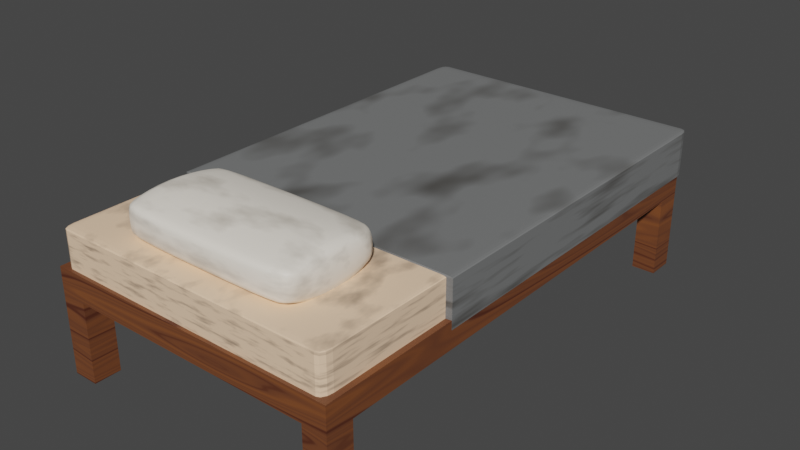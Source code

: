 # Source: Bed.blend  (saved by Blender 3.6.11; exported with 4.5.12 LTS)
import bpy
from mathutils import Matrix  # noqa: F401  (used for matrix-valued properties, if any)

bpy.ops.wm.read_factory_settings(use_empty=True)
scene = bpy.context.scene
scene.name = 'Scene'

# ---- collections
col_collection = bpy.data.collections.new('Collection'); scene.collection.children.link(col_collection)

# ---- materials (node trees are filled in below, after node groups)
mat_material = bpy.data.materials.new('Material')
mat_material.use_transparent_shadow = False
mat_material_005 = bpy.data.materials.new('Material.005')
mat_material_005.use_transparent_shadow = False
mat_material_001 = bpy.data.materials.new('Material.001')
mat_material_001.use_transparent_shadow = False
mat_material_002 = bpy.data.materials.new('Material.002')
mat_material_002.use_transparent_shadow = False

# ---- material node trees
mat_material.use_nodes = True; mat_material.node_tree.nodes.clear()
_N = mat_material.node_tree.nodes; _L = mat_material.node_tree.links
n0 = _N.new('ShaderNodeBsdfPrincipled'); n0.name = 'Principled BSDF'; n0.location = (10, 300)
n0.distribution = 'GGX'
n0.subsurface_method = 'RANDOM_WALK_SKIN'
n0.inputs[3].default_value = 1.45
n0.inputs[27].default_value = (0.0, 0.0, 0.0, 1.0)
n0.inputs[28].default_value = 1.0
n1 = _N.new('ShaderNodeOutputMaterial'); n1.name = 'Material Output'; n1.location = (300, 300)
n2 = _N.new('ShaderNodeTexNoise'); n2.name = 'Noise Texture'; n2.location = (-466, 276)
n3 = _N.new('ShaderNodeValToRGB'); n3.name = 'Color Ramp'; n3.location = (-284, 288)
while len(n3.color_ramp.elements) > 1: n3.color_ramp.elements.remove(n3.color_ramp.elements[-1])
n3.color_ramp.elements[0].position = 0.148; n3.color_ramp.elements[0].color = (0.03769, 0.03218, 0.02552, 1.0)
_e = n3.color_ramp.elements.new(0.4985); _e.color = (0.1853, 0.1892, 0.1892, 1.0)
_L.new(n0.outputs[0], n1.inputs[0])
_L.new(n2.outputs[0], n3.inputs[0])
_L.new(n3.outputs[0], n0.inputs[0])
n1.is_active_output = True
mat_material_005.use_nodes = True; mat_material_005.node_tree.nodes.clear()
_N = mat_material_005.node_tree.nodes; _L = mat_material_005.node_tree.links
n0 = _N.new('ShaderNodeBsdfPrincipled'); n0.name = 'Principled BSDF'; n0.location = (10, 300)
n0.distribution = 'GGX'
n0.subsurface_method = 'RANDOM_WALK_SKIN'
n0.inputs[3].default_value = 1.45
n0.inputs[27].default_value = (0.0, 0.0, 0.0, 1.0)
n0.inputs[28].default_value = 1.0
n1 = _N.new('ShaderNodeOutputMaterial'); n1.name = 'Material Output'; n1.location = (300, 300)
n2 = _N.new('ShaderNodeValToRGB'); n2.name = 'Color Ramp'; n2.location = (-286, 286)
while len(n2.color_ramp.elements) > 1: n2.color_ramp.elements.remove(n2.color_ramp.elements[-1])
n2.color_ramp.elements[0].position = 0.148; n2.color_ramp.elements[0].color = (0.03769, 0.03218, 0.02552, 1.0)
_e = n2.color_ramp.elements.new(0.4985); _e.color = (1.0, 0.698, 0.4725, 1.0)
n3 = _N.new('ShaderNodeTexNoise'); n3.name = 'Noise Texture'; n3.location = (-467, 282)
n3.inputs[2].default_value = 11.2
n3.inputs[3].default_value = 3.7
_L.new(n0.outputs[0], n1.inputs[0])
_L.new(n3.outputs[0], n2.inputs[0])
_L.new(n2.outputs[0], n0.inputs[0])
n1.is_active_output = True
mat_material_001.use_nodes = True; mat_material_001.node_tree.nodes.clear()
_N = mat_material_001.node_tree.nodes; _L = mat_material_001.node_tree.links
n0 = _N.new('ShaderNodeBsdfPrincipled'); n0.name = 'Principled BSDF'; n0.location = (10, 300)
n0.inputs[27].default_value = (0.0, 0.0, 0.0, 1.0)
n1 = _N.new('ShaderNodeOutputMaterial'); n1.name = 'Material Output'; n1.location = (300, 300)
n2 = _N.new('ShaderNodeValToRGB'); n2.name = 'Color Ramp'; n2.location = (-261, 316)
while len(n2.color_ramp.elements) > 1: n2.color_ramp.elements.remove(n2.color_ramp.elements[-1])
n2.color_ramp.elements[0].position = 0.08895; n2.color_ramp.elements[0].color = (0.3009, 0.2508, 0.1912, 1.0)
_e = n2.color_ramp.elements.new(0.4985); _e.color = (1.0, 0.9285, 0.8208, 1.0)
n3 = _N.new('ShaderNodeTexNoise'); n3.name = 'Noise Texture'; n3.location = (-441, 312)
n3.inputs[2].default_value = 3.2
n3.inputs[3].default_value = 3.7
_L.new(n0.outputs[0], n1.inputs[0])
_L.new(n3.outputs[0], n2.inputs[0])
_L.new(n2.outputs[0], n0.inputs[0])
n1.is_active_output = True
mat_material_002.use_nodes = True; mat_material_002.node_tree.nodes.clear()
_N = mat_material_002.node_tree.nodes; _L = mat_material_002.node_tree.links
n0 = _N.new('ShaderNodeOutputMaterial'); n0.name = 'Material Output'; n0.location = (419, 300)
n1 = _N.new('ShaderNodeTexCoord'); n1.name = 'Texture Coordinate'; n1.location = (-1011, 259)
n2 = _N.new('ShaderNodeMapping'); n2.name = 'Mapping'; n2.location = (-788, 259)
n3 = _N.new('ShaderNodeBsdfPrincipled'); n3.name = 'Principled BSDF'; n3.location = (129, 300)
n3.inputs[27].default_value = (0.0, 0.0, 0.0, 1.0)
n4 = _N.new('ShaderNodeTexNoise'); n4.name = 'Noise Texture'; n4.location = (-339, 271)
n5 = _N.new('ShaderNodeTexNoise'); n5.name = 'Musgrave Texture'; n5.location = (-569, 274)
n5.width = 150
n5.normalize = False
n5.inputs[2].default_value = 0.5
n5.inputs[3].default_value = 1.0
n5.inputs[4].default_value = 0.25
n6 = _N.new('ShaderNodeValToRGB'); n6.name = 'Color Ramp'; n6.location = (-156, 283)
while len(n6.color_ramp.elements) > 1: n6.color_ramp.elements.remove(n6.color_ramp.elements[-1])
n6.color_ramp.elements[0].position = 0.0997; n6.color_ramp.elements[0].color = (0.2705, 0.0865, 0.02217, 1.0)
_e = n6.color_ramp.elements.new(0.568); _e.color = (0.1441, 0.04817, 0.01938, 1.0)
_e = n6.color_ramp.elements.new(0.6737); _e.color = (0.06125, 0.01033, 0.004025, 1.0)
_L.new(n3.outputs[0], n0.inputs[0])
_L.new(n5.outputs[0], n4.inputs[0])
_L.new(n1.outputs[3], n2.inputs[0])
_L.new(n4.outputs[0], n6.inputs[0])
_L.new(n6.outputs[0], n3.inputs[0])
_L.new(n2.outputs[0], n5.inputs[0])
n0.is_active_output = True

# ---- world
world_world = bpy.data.worlds.new('World'); scene.world = world_world
world_world.use_nodes = True; world_world.node_tree.nodes.clear()
_N = world_world.node_tree.nodes; _L = world_world.node_tree.links
n0 = _N.new('ShaderNodeOutputWorld'); n0.name = 'World Output'; n0.location = (300, 300)
n1 = _N.new('ShaderNodeBackground'); n1.name = 'Background'; n1.location = (10, 300)
n1.inputs[0].default_value = (0.05088, 0.05088, 0.05088, 1.0)
_L.new(n1.outputs[0], n0.inputs[0])
n0.is_active_output = True
world_world.color = (0.05088, 0.05088, 0.05088)
world_world.use_sun_shadow = False
world_world.sun_shadow_jitter_overblur = 0.0

# ---- meshes
me_cube_003 = bpy.data.meshes.new('Cube.003')
me_cube_003.from_pydata([(-0.954, -0.954, -1.0), (-0.954, -1.0, -0.954), (-1.0, -0.954, -0.954), (-0.954, -0.977, -0.9939), (-0.977, -0.954, -0.9939), (-0.976, -0.976, -0.9879), (-0.977, -0.9939, -0.954), (-0.954, -0.9939, -0.977), (-0.976, -0.9879, -0.976), (-0.9939, -0.954, -0.977), (-0.9939, -0.977, -0.954), (-0.9879, -0.976, -0.976), (-0.954, -1.0, 0.954), (-0.954, -0.954, 1.0), (-1.0, -0.954, 0.954), (-0.954, -0.9939, 0.977), (-0.977, -0.9939, 0.954), (-0.976, -0.9879, 0.976), (-0.977, -0.954, 0.9939), (-0.954, -0.977, 0.9939), (-0.976, -0.976, 0.9879), (-0.9939, -0.977, 0.954), (-0.9939, -0.954, 0.977), (-0.9879, -0.976, 0.976), (-0.954, 0.954, -1.0), (-1.0, 0.954, -0.954), (-0.977, 0.954, -0.9939), (-0.954, 0.977, -0.9939), (-0.976, 0.976, -0.9879), (-0.9939, 0.977, -0.954), (-0.9939, 0.954, -0.977), (-0.9879, 0.976, -0.976), (-0.954, 0.9939, -0.977), (-0.977, 0.9939, -0.954), (-0.976, 0.9879, -0.976), (0.954, -0.954, -1.0), (1.0, -0.954, -0.954), (0.954, -1.0, -0.954), (0.977, -0.954, -0.9939), (0.954, -0.977, -0.9939), (0.976, -0.976, -0.9879), (0.9939, -0.977, -0.954), (0.9939, -0.954, -0.977), (0.9879, -0.976, -0.976), (0.954, -0.9939, -0.977), (0.977, -0.9939, -0.954), (0.976, -0.9879, -0.976), (0.954, -0.954, 1.0), (0.954, -1.0, 0.954), (1.0, -0.954, 0.954), (0.954, -0.977, 0.9939), (0.977, -0.954, 0.9939), (0.976, -0.976, 0.9879), (0.977, -0.9939, 0.954), (0.954, -0.9939, 0.977), (0.976, -0.9879, 0.976), (0.9939, -0.954, 0.977), (0.9939, -0.977, 0.954), (0.9879, -0.976, 0.976), (0.954, 0.954, -1.0), (1.0, 0.954, -0.954), (0.954, 0.977, -0.9939), (0.977, 0.954, -0.9939), (0.976, 0.976, -0.9879), (0.977, 0.9939, -0.954), (0.954, 0.9939, -0.977), (0.976, 0.9879, -0.976), (0.9939, 0.954, -0.977), (0.9939, 0.977, -0.954), (0.9879, 0.976, -0.976), (-0.954, -0.4557, -1.0), (-0.977, -0.4557, -0.9939), (-0.9939, -0.4557, -0.977), (-1.0, -0.4557, -0.954), (-0.954, -0.4557, 1.0), (-0.977, -0.4557, 0.9939), (-0.9939, -0.4557, 0.977), (-1.0, -0.4557, 0.954), (0.954, -0.4557, -1.0), (0.977, -0.4557, -0.9939), (0.9939, -0.4557, -0.977), (1.0, -0.4557, -0.954), (0.954, -0.4557, 1.0), (0.977, -0.4557, 0.9939), (0.9939, -0.4557, 0.977), (1.0, -0.4557, 0.954), (-0.9918, 1.013, -1.042), (-1.016, 1.013, -1.036), (-1.015, 1.036, -1.03), (-1.033, 1.013, -1.018), (-1.027, 1.036, -1.017), (-1.04, 1.013, -0.9944), (-1.033, 1.037, -0.9944), (-1.016, 1.055, -0.9944), (-1.015, 1.048, -1.017), (-0.9918, 1.061, -0.9944), (-0.9918, 1.055, -1.018), (-1.016, 1.013, 1.031), (-0.9918, 1.013, 1.037), (-0.9918, 1.037, 1.031), (-1.015, 1.036, 1.024), (-0.9918, 1.055, 1.013), (-1.015, 1.048, 1.012), (-0.9918, 1.061, 0.9892), (-1.016, 1.055, 0.9892), (-1.033, 1.037, 0.9892), (-1.027, 1.036, 1.012), (-1.04, 1.013, 0.9892), (-1.033, 1.013, 1.013), (1.016, 1.013, -1.036), (0.9918, 1.013, -1.042), (0.9918, 1.037, -1.036), (0.9918, 1.055, -1.018), (1.015, 1.048, -1.017), (0.9918, 1.061, -0.9944), (1.016, 1.055, -0.9944), (1.033, 1.037, -0.9944), (1.027, 1.036, -1.017), (1.04, 1.013, -0.9944), (1.033, 1.013, -1.018), (0.9918, 1.037, 1.031), (0.9918, 1.013, 1.037), (1.016, 1.013, 1.031), (1.015, 1.036, 1.024), (1.033, 1.013, 1.013), (1.027, 1.036, 1.012), (1.04, 1.013, 0.9892), (1.033, 1.037, 0.9892), (1.016, 1.055, 0.9892), (1.015, 1.048, 1.012), (0.9918, 1.061, 0.9892), (0.9918, 1.055, 1.013), (-1.033, -0.4524, -1.018), (-1.04, -0.4524, -0.9944), (-0.9918, -0.4524, 1.037), (0.9918, -0.4524, -1.042), (1.016, -0.4524, 1.031), (1.033, -0.4524, 1.013), (1.04, -0.4524, 0.9892), (-0.9918, -0.4524, -1.042), (-1.016, -0.4524, 1.031), (-1.033, -0.4524, 1.013), (-1.04, -0.4524, 0.9892), (1.033, -0.4524, -1.018), (1.04, -0.4524, -0.9944), (0.9918, -0.4524, 1.037)], [], [(37, 48, 12, 1), (81, 85, 49, 36), (82, 74, 13, 47), (85, 81, 144, 138), (84, 85, 138, 137), (0, 3, 5, 4), (3, 7, 8, 5), (1, 6, 8, 7), (6, 10, 11, 8), (2, 9, 11, 10), (9, 4, 5, 11), (5, 8, 11), (12, 15, 17, 16), (15, 19, 20, 17), (13, 18, 20, 19), (18, 22, 23, 20), (14, 21, 23, 22), (21, 16, 17, 23), (17, 20, 23), (24, 26, 28, 27), (26, 30, 31, 28), (25, 29, 31, 30), (29, 33, 34, 31), (34, 31, 90, 94), (32, 27, 28, 34), (28, 31, 34), (74, 82, 145, 134), (34, 33, 93, 94), (73, 77, 142, 133), (66, 65, 112, 113), (33, 29, 92, 93), (61, 65, 112, 111), (70, 24, 86, 139), (35, 38, 40, 39), (38, 42, 43, 40), (36, 41, 43, 42), (41, 45, 46, 43), (37, 44, 46, 45), (44, 39, 40, 46), (40, 43, 46), (47, 50, 52, 51), (50, 54, 55, 52), (48, 53, 55, 54), (53, 57, 58, 55), (49, 56, 58, 57), (56, 51, 52, 58), (52, 55, 58), (59, 61, 63, 62), (61, 65, 66, 63), (29, 25, 91, 92), (64, 68, 69, 66), (60, 67, 69, 68), (67, 62, 63, 69), (63, 66, 69), (30, 25, 91, 89), (75, 74, 134, 140), (67, 69, 117, 119), (81, 60, 118, 144), (76, 75, 140, 141), (60, 67, 119, 118), (65, 32, 96, 112), (70, 0, 4, 71), (71, 4, 9, 72), (72, 9, 2, 73), (1, 12, 16, 6), (6, 16, 21, 10), (10, 21, 14, 2), (80, 67, 119, 143), (30, 31, 90, 89), (62, 59, 110, 109), (77, 76, 141, 142), (60, 68, 116, 118), (26, 30, 89, 87), (59, 24, 27, 61), (61, 27, 32, 65), (25, 73, 133, 91), (69, 66, 113, 117), (59, 24, 86, 110), (30, 72, 132, 89), (59, 78, 135, 110), (26, 28, 88, 87), (32, 34, 94, 96), (78, 59, 62, 79), (79, 62, 67, 80), (80, 67, 60, 81), (82, 47, 51, 83), (83, 51, 56, 84), (84, 56, 49, 85), (48, 37, 45, 53), (53, 45, 41, 57), (57, 41, 36, 49), (0, 35, 39, 3), (3, 39, 44, 7), (7, 44, 37, 1), (47, 13, 19, 50), (50, 19, 15, 54), (54, 15, 12, 48), (70, 78, 35, 0), (24, 59, 78, 70), (68, 64, 115, 116), (24, 26, 87, 86), (82, 83, 136, 145), (42, 80, 81, 36), (38, 79, 80, 42), (35, 78, 79, 38), (22, 76, 77, 14), (18, 75, 76, 22), (13, 74, 75, 18), (30, 72, 73, 25), (26, 71, 72, 30), (24, 70, 71, 26), (2, 14, 77, 73), (64, 66, 113, 115), (83, 84, 137, 136), (133, 142, 107, 91), (95, 103, 130, 114), (95, 96, 94, 93), (98, 99, 100, 97), (99, 101, 102, 100), (103, 104, 102, 101), (104, 105, 106, 102), (107, 108, 106, 105), (108, 97, 100, 106), (100, 102, 106), (114, 115, 113, 112), (121, 122, 123, 120), (122, 124, 125, 123), (126, 127, 125, 124), (127, 128, 129, 125), (130, 131, 129, 128), (131, 120, 123, 129), (123, 125, 129), (134, 98, 97, 140), (140, 97, 108, 141), (141, 108, 107, 142), (103, 95, 93, 104), (104, 93, 92, 105), (105, 92, 91, 107), (112, 96, 95, 114), (98, 121, 120, 99), (99, 120, 131, 101), (101, 131, 130, 103), (126, 118, 116, 127), (127, 116, 115, 128), (128, 115, 114, 130), (124, 137, 138, 126), (122, 136, 137, 124), (121, 145, 136, 122), (121, 98, 134, 145), (118, 126, 138, 144)])
me_cube_003.polygons.foreach_set('material_index', [1, 1, 1, 0, 0, 1, 1, 1, 1, 1, 1, 1, 1, 1, 1, 1, 1, 1, 1, 0, 0, 0, 0, 0, 0, 0, 0, 0, 0, 0, 0, 0, 0, 1, 1, 1, 1, 1, 1, 1, 1, 1, 1, 1, 1, 1, 1, 0, 0, 0, 0, 0, 0, 0, 0, 0, 0, 0, 0, 0, 0, 1, 1, 1, 1, 1, 1, 0, 0, 0, 0, 0, 0, 0, 0, 0, 0, 0, 0, 0, 0, 0, 0, 0, 0, 1, 1, 1, 1, 1, 1, 1, 1, 1, 1, 1, 1, 1, 0, 0, 0, 0, 1, 1, 1, 1, 1, 1, 0, 0, 0, 1, 0, 0, 0, 0, 0, 0, 0, 0, 0, 0, 0, 0, 0, 0, 0, 0, 0, 0, 0, 0, 0, 0, 0, 0, 0, 0, 0, 0, 0, 0, 0, 0, 0, 0, 0, 0, 0, 0])
_uv = me_cube_003.uv_layers.new(name='UVMap')
_uv.uv.foreach_set('vector', [0.575, 0.3392, 0.8822, 0.3392, 0.8822, 0.6464, 0.575, 0.6464, 0.8675, 0.08665, 0.5765, 0.08665, 0.5765, 0.006417, 0.8675, 0.006417, 0.9746, 0.2079, 0.9744, 0.4234, 0.8942, 0.4234, 0.8944, 0.2079, 0.5553, 0.3391, 0.2482, 0.3391, 0.2417, 0.3327, 0.561, 0.3327, 0.559, 0.3401, 0.5553, 0.3391, 0.561, 0.3327, 0.5648, 0.3338, 0.793, 0.6594, 0.7936, 0.6557, 0.7968, 0.6558, 0.7964, 0.6594, 0.7936, 0.6557, 0.7953, 0.6528, 0.7981, 0.6538, 0.7968, 0.6558, 0.575, 0.6464, 0.5751, 0.6501, 0.5715, 0.6499, 0.5714, 0.6464, 0.5751, 0.6501, 0.5751, 0.6528, 0.5716, 0.6519, 0.5715, 0.6499, 0.8035, 0.6591, 0.8002, 0.6593, 0.7995, 0.6557, 0.8026, 0.6554, 0.8002, 0.6593, 0.7964, 0.6594, 0.7968, 0.6558, 0.7995, 0.6557, 0.7968, 0.6558, 0.7981, 0.6538, 0.7995, 0.6557, 0.8822, 0.6464, 0.8859, 0.6464, 0.8858, 0.6499, 0.8822, 0.6501, 0.8859, 0.6464, 0.8887, 0.6464, 0.8878, 0.6499, 0.8858, 0.6499, 0.8942, 0.4234, 0.8942, 0.4267, 0.8906, 0.4273, 0.8905, 0.4241, 0.8942, 0.4267, 0.8942, 0.4306, 0.8906, 0.43, 0.8906, 0.4273, 0.8942, 0.4339, 0.8905, 0.4332, 0.8906, 0.43, 0.8942, 0.4306, 0.8823, 0.6528, 0.8822, 0.6501, 0.8858, 0.6499, 0.8858, 0.6519, 0.8887, 0.4287, 0.8906, 0.4273, 0.8906, 0.43, 0.8018, 0.9663, 0.8052, 0.9663, 0.8058, 0.9698, 0.8026, 0.9699, 0.8052, 0.9663, 0.809, 0.9661, 0.8085, 0.9697, 0.8058, 0.9698, 0.8123, 0.966, 0.8117, 0.9697, 0.8085, 0.9697, 0.809, 0.9661, 0.2926, 0.6676, 0.2953, 0.6677, 0.2953, 0.6712, 0.2934, 0.6711, 0.2398, 0.4656, 0.2415, 0.4645, 0.2416, 0.4773, 0.2398, 0.4784, 0.8816, 0.3108, 0.8843, 0.3108, 0.8833, 0.3143, 0.8814, 0.3143, 0.8058, 0.9698, 0.8085, 0.9697, 0.8072, 0.9716, 0.5627, 0.6538, 0.5627, 0.3465, 0.5687, 0.3404, 0.5687, 0.6599, 0.2901, 0.6685, 0.2925, 0.6676, 0.2926, 0.6809, 0.2901, 0.6818, 0.2482, 0.6612, 0.5553, 0.6612, 0.561, 0.6676, 0.2417, 0.6676, 0.9722, 0.8251, 0.9712, 0.8226, 0.9845, 0.8217, 0.9856, 0.8243, 0.2629, 0.6773, 0.262, 0.6801, 0.2538, 0.6704, 0.2547, 0.6676, 0.9707, 0.8258, 0.9712, 0.8226, 0.9845, 0.8217, 0.984, 0.8251, 0.272, 0.6676, 0.272, 0.8946, 0.2629, 0.9041, 0.2629, 0.6681, 0.8769, 0.006417, 0.8748, 0.006417, 0.8739, 0.002875, 0.876, 0.002719, 0.8748, 0.006417, 0.8714, 0.006417, 0.8715, 0.002875, 0.8739, 0.002875, 0.8675, 0.006417, 0.8678, 0.002719, 0.8715, 0.002875, 0.8714, 0.006417, 0.8678, 0.002719, 0.8687, 3.965e-09, 0.8721, 0.0009612, 0.8715, 0.002875, 0.575, 0.3392, 0.5714, 0.3392, 0.5715, 0.3356, 0.5751, 0.3355, 0.5714, 0.3392, 0.5687, 0.3392, 0.5697, 0.3356, 0.5715, 0.3356, 0.8739, 0.002875, 0.8715, 0.002875, 0.8721, 0.0009612, 0.8944, 0.2079, 0.8907, 0.2086, 0.8908, 0.2068, 0.8944, 0.206, 0.8887, 0.3392, 0.8859, 0.3392, 0.8858, 0.3356, 0.8878, 0.3356, 0.8822, 0.3392, 0.8822, 0.3355, 0.8858, 0.3356, 0.8859, 0.3392, 0.8822, 0.3355, 0.8823, 0.3327, 0.8858, 0.3337, 0.8858, 0.3356, 0.5765, 0.006417, 0.5733, 0.006417, 0.5738, 0.002875, 0.5768, 0.002719, 0.5733, 0.006417, 0.5716, 0.006417, 0.5725, 0.002875, 0.5738, 0.002875, 0.8878, 0.3356, 0.8858, 0.3356, 0.8858, 0.3337, 0.8769, 0.3137, 0.876, 0.3174, 0.8739, 0.3172, 0.8748, 0.3137, 0.8843, 0.003542, 0.8816, 0.003542, 0.8814, -6.403e-10, 0.8833, -4.957e-10, 0.262, 0.6801, 0.2617, 0.6838, 0.2535, 0.6742, 0.2538, 0.6704, 0.8687, 0.3201, 0.8678, 0.3174, 0.8715, 0.3172, 0.8721, 0.3191, 0.8675, 0.3137, 0.8714, 0.3137, 0.8715, 0.3172, 0.8678, 0.3174, 0.8714, 0.3137, 0.8748, 0.3137, 0.8739, 0.3172, 0.8715, 0.3172, 0.8739, 0.3172, 0.8721, 0.3191, 0.8715, 0.3172, 0.809, 0.9661, 0.8123, 0.966, 0.8128, 0.9758, 0.8094, 0.976, 0.5617, 0.6575, 0.5627, 0.6538, 0.5687, 0.6599, 0.5677, 0.6637, 0.97, 0.8306, 0.9719, 0.8274, 0.9852, 0.8268, 0.9832, 0.8301, 0.2508, 0.6676, 0.2508, 0.8944, 0.2417, 0.9039, 0.2417, 0.6681, 0.559, 0.6602, 0.5617, 0.6575, 0.5677, 0.6637, 0.5648, 0.6665, 0.8675, 0.3137, 0.8714, 0.3137, 0.8756, 0.3232, 0.8717, 0.3232, 0.9712, 0.8226, 0.8153, 0.6613, 0.8224, 0.6541, 0.9845, 0.8217, 0.7953, 0.7395, 0.793, 0.6594, 0.7964, 0.6594, 0.7987, 0.7395, 0.7987, 0.7395, 0.7964, 0.6594, 0.8002, 0.6593, 0.8025, 0.7394, 0.8025, 0.7394, 0.8002, 0.6593, 0.8035, 0.6591, 0.8058, 0.7392, 0.575, 0.6464, 0.8822, 0.6464, 0.8822, 0.6501, 0.5751, 0.6501, 0.5751, 0.6501, 0.8822, 0.6501, 0.8823, 0.6528, 0.5751, 0.6528, 0.8907, 0.6521, 0.8905, 0.4332, 0.8942, 0.4339, 0.8944, 0.6528, 0.8128, 0.994, 0.97, 0.8306, 0.9832, 0.8301, 0.8198, 1.0, 0.2836, 0.6676, 0.2866, 0.6696, 0.2866, 0.6829, 0.2834, 0.6808, 0.2866, 0.6694, 0.2899, 0.6676, 0.2901, 0.6765, 0.2866, 0.6784, 0.5553, 0.6612, 0.559, 0.6602, 0.5648, 0.6665, 0.561, 0.6676, 0.2508, 0.8944, 0.2515, 0.8981, 0.2424, 0.9078, 0.2417, 0.9039, 0.8052, 0.9663, 0.809, 0.9661, 0.8094, 0.976, 0.8054, 0.9761, 0.5775, 0.9646, 0.8018, 0.9663, 0.8026, 0.9699, 0.5783, 0.9682, 0.8843, 0.003542, 0.8843, 0.3108, 0.8816, 0.3108, 0.8816, 0.003542, 0.2617, 0.6838, 0.2617, 0.9108, 0.2535, 0.9102, 0.2535, 0.6742, 0.9719, 0.8274, 0.9722, 0.8251, 0.9856, 0.8243, 0.9852, 0.8268, 0.5775, 0.9646, 0.8018, 0.9663, 0.8019, 0.9762, 0.5687, 0.9744, 0.272, 0.8946, 0.272, 0.6676, 0.2803, 0.6681, 0.2803, 0.9041, 0.8769, 0.3137, 0.8769, 0.08665, 0.8814, 0.08719, 0.8814, 0.3232, 0.2804, 0.6676, 0.2834, 0.6696, 0.2834, 0.6829, 0.2803, 0.6808, 0.8153, 0.6613, 0.8128, 0.6601, 0.8198, 0.6528, 0.8224, 0.6541, 0.8769, 0.08665, 0.8769, 0.3137, 0.8748, 0.3137, 0.8748, 0.08665, 0.8748, 0.08665, 0.8748, 0.3137, 0.8714, 0.3137, 0.8714, 0.08665, 0.8714, 0.08665, 0.8714, 0.3137, 0.8675, 0.3137, 0.8675, 0.08665, 0.9746, 0.2079, 0.8944, 0.2079, 0.8944, 0.206, 0.9746, 0.206, 0.5716, 0.08665, 0.5716, 0.006417, 0.5733, 0.006417, 0.5733, 0.08665, 0.5733, 0.08665, 0.5733, 0.006417, 0.5765, 0.006417, 0.5765, 0.08665, 0.8822, 0.3392, 0.575, 0.3392, 0.5751, 0.3355, 0.8822, 0.3355, 0.8822, 0.3355, 0.5751, 0.3355, 0.5751, 0.3327, 0.8823, 0.3327, 0.5768, 0.002719, 0.8678, 0.002719, 0.8675, 0.006417, 0.5765, 0.006417, 0.793, 0.6594, 0.5687, 0.6577, 0.5693, 0.654, 0.7936, 0.6557, 0.5687, 0.6464, 0.5687, 0.3392, 0.5714, 0.3392, 0.5714, 0.6464, 0.5714, 0.6464, 0.5714, 0.3392, 0.575, 0.3392, 0.575, 0.6464, 0.8944, 0.2079, 0.8942, 0.4234, 0.8905, 0.4241, 0.8907, 0.2086, 0.8887, 0.3392, 0.8887, 0.6464, 0.8859, 0.6464, 0.8859, 0.3392, 0.8859, 0.3392, 0.8859, 0.6464, 0.8822, 0.6464, 0.8822, 0.3392, 0.7953, 0.7395, 0.571, 0.7379, 0.5687, 0.6577, 0.793, 0.6594, 0.8018, 0.9663, 0.5775, 0.9646, 0.571, 0.7379, 0.7953, 0.7395, 0.2515, 0.8981, 0.2535, 0.9009, 0.2445, 0.9107, 0.2424, 0.9078, 0.8018, 0.9663, 0.8052, 0.9663, 0.8054, 0.9761, 0.8019, 0.9762, 0.5627, 0.3465, 0.5617, 0.3428, 0.5677, 0.3366, 0.5687, 0.3404, 0.8714, 0.006417, 0.8714, 0.08665, 0.8675, 0.08665, 0.8675, 0.006417, 0.8748, 0.006417, 0.8748, 0.08665, 0.8714, 0.08665, 0.8714, 0.006417, 0.8769, 0.006417, 0.8769, 0.08665, 0.8748, 0.08665, 0.8748, 0.006417, 0.8942, 0.4306, 0.9744, 0.4306, 0.9744, 0.4339, 0.8942, 0.4339, 0.8942, 0.4267, 0.9744, 0.4267, 0.9744, 0.4306, 0.8942, 0.4306, 0.8942, 0.4234, 0.9744, 0.4234, 0.9744, 0.4267, 0.8942, 0.4267, 0.809, 0.9661, 0.8025, 0.7394, 0.8058, 0.7392, 0.8123, 0.966, 0.8052, 0.9663, 0.7987, 0.7395, 0.8025, 0.7394, 0.809, 0.9661, 0.8018, 0.9663, 0.7953, 0.7395, 0.7987, 0.7395, 0.8052, 0.9663, 0.8944, 0.6528, 0.8942, 0.4339, 0.9744, 0.4339, 0.9746, 0.6528, 0.8687, 0.3201, 0.8721, 0.3191, 0.8764, 0.3289, 0.8729, 0.3299, 0.5617, 0.3428, 0.559, 0.3401, 0.5648, 0.3338, 0.5677, 0.3366, 0.0002033, 0.4645, 1.76e-06, 0.2369, 0.236, 0.2369, 0.2362, 0.4645, 0.5677, 0.3261, 0.2483, 0.3261, 0.2483, 0.006672, 0.5677, 0.006672, 0.5677, 0.3261, 0.5716, 0.3261, 0.5714, 0.3298, 0.5677, 0.3299, 0.236, 0.2261, 0.2398, 0.2268, 0.2397, 0.2301, 0.236, 0.2295, 0.2417, 0.3261, 0.2445, 0.3261, 0.2447, 0.3298, 0.2427, 0.3298, 0.2483, 0.3261, 0.2483, 0.3299, 0.2447, 0.3298, 0.2445, 0.3261, 0.2483, 0.3299, 0.2483, 0.3327, 0.2447, 0.3317, 0.2447, 0.3298, 0.236, 0.2369, 0.236, 0.2335, 0.2397, 0.2329, 0.2398, 0.2362, 0.236, 0.2335, 0.236, 0.2295, 0.2397, 0.2301, 0.2397, 0.2329, 0.2397, 0.2301, 0.2417, 0.2315, 0.2397, 0.2329, 0.5677, 0.006672, 0.5677, 0.002827, 0.5714, 0.002989, 0.5716, 0.006672, 0.2362, 0.001965, 0.2362, -1.685e-10, 0.2399, 0.0008262, 0.24, 0.002698, 0.003845, 0.4645, 0.003845, 0.4663, 0.0001627, 0.4668, 0.0001627, 0.4655, 0.003845, 0.4696, 0.0, 0.47, 0.0001627, 0.4668, 0.003845, 0.4663, 0.2483, -4.467e-10, 0.2483, 0.002827, 0.2447, 0.002989, 0.2447, 0.0009993, 0.2483, 0.006672, 0.2445, 0.006672, 0.2447, 0.002989, 0.2483, 0.002827, 0.2445, 0.006672, 0.2417, 0.006672, 0.2427, 0.002989, 0.2447, 0.002989, 0.2427, 0.002989, 0.2447, 0.0009993, 0.2447, 0.002989, 1.837e-06, 0.2261, 0.236, 0.2261, 0.236, 0.2295, 2.275e-08, 0.2295, 2.275e-08, 0.2295, 0.236, 0.2295, 0.236, 0.2335, -4.046e-09, 0.2335, -4.046e-09, 0.2335, 0.236, 0.2335, 0.236, 0.2369, 1.76e-06, 0.2369, 0.2483, 0.3261, 0.5677, 0.3261, 0.5677, 0.3299, 0.2483, 0.3299, 0.2483, 0.3299, 0.5677, 0.3299, 0.5677, 0.3327, 0.2483, 0.3327, 0.2398, 0.2362, 0.24, 0.4638, 0.2362, 0.4645, 0.236, 0.2369, 0.5716, 0.006672, 0.5716, 0.3261, 0.5677, 0.3261, 0.5677, 0.006672, 0.236, 0.2261, 0.2362, 0.001965, 0.24, 0.002698, 0.2398, 0.2268, 0.2417, 0.3261, 0.2417, 0.006672, 0.2445, 0.006672, 0.2445, 0.3261, 0.2445, 0.3261, 0.2445, 0.006672, 0.2483, 0.006672, 0.2483, 0.3261, 0.003845, 0.4696, 0.003845, 0.7722, 0.0, 0.7725, 0.0, 0.47, 0.2483, -4.467e-10, 0.5677, 2.367e-08, 0.5677, 0.002827, 0.2483, 0.002827, 0.2483, 0.002827, 0.5677, 0.002827, 0.5677, 0.006672, 0.2483, 0.006672, 0.003845, 0.4663, 0.2398, 0.4663, 0.2398, 0.4696, 0.003845, 0.4696, 0.003845, 0.4645, 0.2398, 0.4645, 0.2398, 0.4663, 0.003845, 0.4663, 0.2362, 0.001965, 0.0002065, 0.001965, 0.0002097, -1.285e-08, 0.2362, -1.685e-10, 0.2362, 0.001965, 0.236, 0.2261, 1.837e-06, 0.2261, 0.0002065, 0.001965, 0.003845, 0.7722, 0.003845, 0.4696, 0.2398, 0.4696, 0.2398, 0.7722])
me_cube_003.materials.append(mat_material)
me_cube_003.materials.append(mat_material_005)
me_cube_003.materials.append(mat_material_001)
me_cube_003.update()
me_cube = bpy.data.meshes.new('Cube')
me_cube.from_pydata([(-1.0, -1.0, -1.0), (-1.0, -1.0, 1.0), (-1.0, 1.0, -1.0), (-1.0, 1.0, 1.0), (1.0, -1.0, -1.0), (1.0, -1.0, 1.0), (1.0, 1.0, -1.0), (1.0, 1.0, 1.0), (-1.0, 0.8926, -1.0), (-1.0, 0.8926, 1.0), (1.0, 0.8926, -1.0), (1.0, 0.8926, 1.0), (0.8405, -0.8929, -1.0), (0.8405, -0.8929, 1.0), (-0.8272, -0.8929, -1.0), (-0.8272, -0.8929, 1.0), (-0.8272, 1.0, -1.0), (-0.8272, 1.0, 1.0), (-0.8272, -1.0, -1.0), (-0.8272, -1.0, 1.0), (-0.8272, 0.8926, 1.0), (-0.8272, 0.8926, -1.0), (1.0, -0.8929, -1.0), (-1.0, -0.8929, 1.0), (0.8405, 1.0, 1.0), (0.8405, -1.0, -1.0), (0.8405, 0.8926, 1.0), (1.0, -0.8929, 1.0), (0.8405, 1.0, -1.0), (0.8405, -1.0, 1.0), (0.8405, 0.8926, -1.0), (-1.0, -0.8929, -1.0), (-1.0, -0.8929, -7.079), (-1.0, -1.0, -7.079), (-0.8272, 1.0, -7.079), (-1.0, 1.0, -7.079), (1.0, 0.8926, -7.079), (1.0, 1.0, -7.079), (0.8405, -1.0, -7.079), (1.0, -1.0, -7.079), (-1.0, 0.8926, -7.079), (-0.8272, 0.8926, -7.079), (1.0, -0.8929, -7.079), (0.8405, -0.8929, -7.079), (-0.8272, -0.8929, -7.079), (-0.8272, -1.0, -7.079), (0.8405, 1.0, -7.079), (0.8405, 0.8926, -7.079)], [], [(8, 9, 3, 2), (28, 24, 7, 6), (22, 27, 5, 4), (10, 11, 27, 22), (31, 14, 44, 32), (15, 23, 1, 19), (17, 3, 9, 20), (4, 25, 38, 39), (6, 7, 11, 10), (31, 23, 9, 8), (30, 10, 22, 12), (20, 9, 23, 15), (0, 1, 23, 31), (26, 20, 15, 13), (8, 21, 14, 31), (11, 26, 13, 27), (21, 8, 40, 41), (24, 17, 20, 26), (13, 15, 19, 29), (16, 21, 41, 34), (21, 30, 12, 14), (2, 3, 17, 16), (29, 19, 18, 25), (27, 13, 29, 5), (7, 24, 26, 11), (5, 29, 25, 4), (0, 18, 19, 1), (16, 28, 30, 21), (14, 12, 25, 18), (16, 17, 24, 28), (43, 42, 39, 38), (46, 37, 36, 47), (35, 34, 41, 40), (32, 44, 45, 33), (28, 6, 37, 46), (2, 16, 34, 35), (14, 18, 45, 44), (8, 2, 35, 40), (22, 4, 39, 42), (30, 28, 46, 47), (10, 30, 47, 36), (25, 12, 43, 38), (12, 22, 42, 43), (6, 10, 36, 37), (0, 31, 32, 33), (18, 0, 33, 45)])
_uv = me_cube.uv_layers.new(name='UVMap')
_uv.uv.foreach_set('vector', [0.1878, 0.1984, 0.1878, 1.05e-08, 0.1984, 1.143e-08, 0.1984, 0.1984, 0.381, 0.1984, 0.381, 9.656e-09, 0.3969, 1.104e-08, 0.3969, 0.1984, 0.5847, 0.1984, 0.5847, 9.717e-09, 0.5953, 1.065e-08, 0.5953, 0.1984, 0.4075, 0.1984, 0.4075, -5.77e-09, 0.5847, 9.717e-09, 0.5847, 0.1984, 0.7937, 0.3969, 0.8109, 0.3969, 0.8109, 1.0, 0.7937, 1.0, 0.8109, 0.01063, 0.7937, 0.01063, 0.7937, 4.339e-09, 0.8109, 5.837e-09, 0.8109, 0.1984, 0.7937, 0.1984, 0.7937, 0.1878, 0.8109, 0.1878, 0.5953, 0.1984, 0.6111, 0.1984, 0.6111, 0.8016, 0.5953, 0.8016, 0.3969, 0.1984, 0.3969, -6.701e-09, 0.4075, -5.77e-09, 0.4075, 0.1984, 0.01063, 0.1984, 0.01063, -4.984e-09, 0.1878, 1.05e-08, 0.1878, 0.1984, 0.9815, 0.381, 0.9815, 0.3969, 0.8044, 0.3969, 0.8044, 0.381, 0.8109, 0.1878, 0.7937, 0.1878, 0.7937, 0.01063, 0.8109, 0.01063, 5.362e-08, 0.1984, 7.096e-08, -5.914e-09, 0.01063, -4.984e-09, 0.01063, 0.1984, 0.9763, 0.1878, 0.8109, 0.1878, 0.8109, 0.01063, 0.9763, 0.01063, 0.9815, 0.1984, 0.9815, 0.2156, 0.8044, 0.2156, 0.8044, 0.1984, 0.9922, 0.1878, 0.9763, 0.1878, 0.9763, 0.01063, 0.9922, 0.01063, 0.8109, 0.3969, 0.828, 0.3969, 0.828, 1.0, 0.8109, 1.0, 0.9763, 0.1984, 0.8109, 0.1984, 0.8109, 0.1878, 0.9763, 0.1878, 0.9763, 0.01063, 0.8109, 0.01063, 0.8109, 5.837e-09, 0.9763, 2.03e-08, 0.8597, 0.3969, 0.8703, 0.3969, 0.8703, 1.0, 0.8597, 1.0, 0.9815, 0.2156, 0.9815, 0.381, 0.8044, 0.381, 0.8044, 0.2156, 0.1984, 0.1984, 0.1984, -6.307e-09, 0.2156, -4.809e-09, 0.2156, 0.1984, 0.6111, -5.711e-09, 0.7766, 8.754e-09, 0.7766, 0.1984, 0.6111, 0.1984, 0.9922, 0.01063, 0.9763, 0.01063, 0.9763, 2.03e-08, 0.9922, 2.169e-08, 0.9922, 0.1984, 0.9763, 0.1984, 0.9763, 0.1878, 0.9922, 0.1878, 0.5953, -7.095e-09, 0.6111, -5.711e-09, 0.6111, 0.1984, 0.5953, 0.1984, 0.7937, 0.1984, 0.7766, 0.1984, 0.7766, 8.754e-09, 0.7937, 1.025e-08, 0.9922, 0.2156, 0.9922, 0.381, 0.9815, 0.381, 0.9815, 0.2156, 0.8044, 0.2156, 0.8044, 0.381, 0.7937, 0.381, 0.7937, 0.2156, 0.2156, 0.1984, 0.2156, -4.809e-09, 0.381, 9.656e-09, 0.381, 0.1984, 0.04257, 0.8016, 0.04257, 0.8174, 0.03194, 0.8174, 0.03194, 0.8016, 0.03194, 0.8016, 0.03194, 0.8174, 0.02128, 0.8174, 0.02128, 0.8016, 0.01065, 0.8016, 0.01065, 0.8187, -2.674e-09, 0.8187, -1.38e-09, 0.8016, 0.02128, 0.8016, 0.02128, 0.8187, 0.01065, 0.8187, 0.01065, 0.8016, 0.381, 0.1984, 0.3969, 0.1984, 0.3969, 0.8016, 0.381, 0.8016, 0.1984, 0.1984, 0.2156, 0.1984, 0.2156, 0.8016, 0.1984, 0.8016, 0.881, 0.3969, 0.8916, 0.3969, 0.8916, 1.0, 0.881, 1.0, 0.1878, 0.1984, 0.1984, 0.1984, 0.1984, 0.8016, 0.1878, 0.8016, 0.5847, 0.1984, 0.5953, 0.1984, 0.5953, 0.8016, 0.5847, 0.8016, 0.8703, 0.3969, 0.881, 0.3969, 0.881, 1.0, 0.8703, 1.0, 0.828, 0.3969, 0.8438, 0.3969, 0.8438, 1.0, 0.828, 1.0, 0.8916, 0.3969, 0.9022, 0.3969, 0.9022, 1.0, 0.8916, 1.0, 0.8438, 0.3969, 0.8597, 0.3969, 0.8597, 1.0, 0.8438, 1.0, 0.3969, 0.1984, 0.4075, 0.1984, 0.4075, 0.8016, 0.3969, 0.8016, 5.362e-08, 0.1984, 0.01063, 0.1984, 0.01063, 0.8016, 8.893e-10, 0.8016, 0.7766, 0.1984, 0.7937, 0.1984, 0.7937, 0.8016, 0.7766, 0.8016])
me_cube.materials.append(mat_material_002)
me_cube.update()
me_cube_008 = bpy.data.meshes.new('Cube.008')
me_cube_008.from_pydata([(-0.824, -0.8895, -1.137), (-0.824, -1.0, -0.824), (-1.0, -0.824, -0.9391), (-1.0, -0.824, 0.9122), (-0.824, -1.0, 0.824), (-0.824, -0.8591, 1.106), (-1.0, 0.824, -0.9397), (-0.824, 1.0, -0.824), (-0.824, 0.894, -1.14), (-0.824, 0.8547, 1.099), (-0.824, 1.0, 0.824), (-1.0, 0.824, 0.9068), (1.0, -0.824, -0.9391), (0.824, -1.0, -0.824), (0.824, -0.8895, -1.137), (0.824, -0.8591, 1.106), (0.824, -1.0, 0.824), (1.0, -0.824, 0.9122), (0.824, 0.894, -1.14), (0.824, 1.0, -0.824), (1.0, 0.824, -0.9397), (0.824, 0.8547, 1.099), (1.0, 0.824, 0.9068), (0.824, 1.0, 0.824), (-1.0, 0.02777, -1.995), (-0.824, 0.03346, -2.281), (-1.0, -0.04177, 1.498), (-0.824, -0.04608, 1.715), (1.0, 0.02777, -1.995), (0.824, 0.03346, -2.281), (1.0, -0.04177, 1.498), (0.824, -0.04608, 1.715)], [], [(21, 9, 27, 31), (8, 18, 29, 25), (20, 22, 30, 28), (25, 29, 14, 0), (31, 27, 5, 15), (7, 10, 23, 19), (28, 30, 17, 12), (24, 26, 11, 6), (13, 16, 4, 1), (0, 1, 2), (3, 4, 5), (6, 7, 8), (9, 10, 11), (12, 13, 14), (15, 16, 17), (18, 19, 20), (21, 22, 23), (25, 0, 2, 24), (1, 4, 3, 2), (27, 9, 11, 26), (10, 7, 6, 11), (18, 8, 7, 19), (9, 21, 23, 10), (22, 20, 19, 23), (29, 18, 20, 28), (31, 15, 17, 30), (16, 13, 12, 17), (0, 14, 13, 1), (15, 5, 4, 16), (8, 25, 24, 6), (5, 27, 26, 3), (14, 29, 28, 12), (21, 31, 30, 22), (2, 3, 26, 24)])
me_cube_008.polygons.foreach_set('use_smooth', [True] * 34)
_uv = me_cube_008.uv_layers.new(name='UVMap')
_uv.uv.foreach_set('vector', [0.5318, 0.5083, 0.7417, 0.5083, 0.7417, 0.6179, 0.5318, 0.6179, 0.02241, 0.5046, 0.2323, 0.5046, 0.2323, 0.6179, 0.02241, 0.6179, 0.2787, 0.5133, 0.4897, 0.5123, 0.4956, 0.6179, 0.2729, 0.6179, 0.02241, 0.6179, 0.2323, 0.6179, 0.2323, 0.7317, 0.02241, 0.7317, 0.5318, 0.6179, 0.7417, 0.6179, 0.7417, 0.7265, 0.5318, 0.7265, 0.2771, 0.2583, 0.487, 0.2583, 0.487, 0.4682, 0.2771, 0.4682, 0.2729, 0.6179, 0.4956, 0.6179, 0.4897, 0.7221, 0.2783, 0.7231, 0.2729, 0.1085, 0.4956, 0.1085, 0.4897, 0.2142, 0.2787, 0.2132, 0.2771, 0.7677, 0.487, 0.7677, 0.487, 0.9776, 0.2771, 0.9776, 0.2547, 0.9776, 0.2771, 0.9776, 0.2625, 1.0, 0.4982, 1.0, 0.487, 0.9776, 0.5094, 0.9776, 0.2624, 0.2359, 0.2771, 0.2583, 0.2547, 0.2583, 0.5094, 0.2583, 0.487, 0.2583, 0.4975, 0.2359, 0.2625, 0.7453, 0.2771, 0.7677, 0.2547, 0.7677, 0.5094, 0.7677, 0.487, 0.7677, 0.4982, 0.7453, 0.2547, 0.4682, 0.2771, 0.4682, 0.2624, 0.4906, 0.5094, 0.4682, 0.4975, 0.4906, 0.487, 0.4682, 0.02241, 0.6179, 0.02241, 0.7317, 0.0, 0.7404, 0.0, 0.6354, 0.2771, 0.9776, 0.487, 0.9776, 0.4982, 1.0, 0.2625, 1.0, 0.5094, 0.1085, 0.5094, 0.2182, 0.4897, 0.2142, 0.4956, 0.1085, 0.487, 0.2583, 0.2771, 0.2583, 0.2787, 0.2132, 0.4897, 0.2142, 0.2547, 0.4682, 0.2547, 0.2583, 0.2771, 0.2583, 0.2771, 0.4682, 0.5094, 0.2583, 0.5094, 0.4682, 0.487, 0.4682, 0.487, 0.2583, 0.4897, 0.5123, 0.2787, 0.5133, 0.2771, 0.4682, 0.487, 0.4682, 0.2323, 0.6179, 0.2323, 0.5046, 0.2787, 0.5133, 0.2729, 0.6179, 0.5318, 0.6179, 0.5318, 0.7265, 0.4897, 0.7221, 0.4956, 0.6179, 0.487, 0.7677, 0.2771, 0.7677, 0.2783, 0.7231, 0.4897, 0.7221, 0.2547, 0.9776, 0.2547, 0.7677, 0.2771, 0.7677, 0.2771, 0.9776, 0.5094, 0.7677, 0.5094, 0.9776, 0.487, 0.9776, 0.487, 0.7677, 0.02241, 0.5046, 0.02241, 0.6179, 0.0, 0.6001, 0.0, 0.4952, 0.5094, 1.898e-08, 0.5094, 0.1085, 0.4956, 0.1085, 0.4897, 0.004356, 0.2323, 0.7317, 0.2323, 0.6179, 0.2729, 0.6179, 0.2783, 0.7231, 0.5318, 0.5083, 0.5318, 0.6179, 0.4956, 0.6179, 0.4897, 0.5123, 0.2783, 0.003367, 0.4897, 0.004356, 0.4956, 0.1085, 0.2729, 0.1085])
me_cube_008.materials.append(mat_material_001)
me_cube_008.materials.append(mat_material_005)
me_cube_008.update()

# ---- objects
ob_cube_002 = bpy.data.objects.new('Cube.002', me_cube_003)
ob_cube = bpy.data.objects.new('Cube', me_cube)
ob_pillow = bpy.data.objects.new('Pillow', me_cube_008)

# ---- transforms, parenting, visibility, modifiers, constraints
ob_cube_002.location = (0.0, 0.0, 0.4542)
ob_cube_002.scale = (1.0, 1.725, 0.1585)
ob_cube.location = (0.0, 0.0, 0.2655)
ob_cube.scale = (1.039, 1.748, 0.0911)
ob_pillow.location = (0.0, -1.229, 0.7287)
ob_pillow.scale = (-0.6608, 0.3722, 0.09595)
_m = ob_pillow.modifiers.new('Subdivision', 'SUBSURF')

# ---- collection membership
col_collection.objects.link(ob_cube_002)
col_collection.objects.link(ob_cube)
col_collection.objects.link(ob_pillow)

# ---- scene / render settings (as saved in the file)
scene.frame_start = 1; scene.frame_end = 250; scene.frame_set(1)
scene.render.engine = 'BLENDER_EEVEE_NEXT'
scene.cycles.sampling_pattern = 'TABULATED_SOBOL'
scene.view_settings.view_transform = 'Filmic'
bpy.context.view_layer.update()

# ---- added for rendering (the .blend has no active camera and no usable light): camera, sun
cam_auto = bpy.data.cameras.new('AutoCamera')
cam_auto.lens = 50.0
cam_auto.sensor_width = 36.0
cam_auto.clip_end = 1000.0
ob_auto_camera = bpy.data.objects.new('AutoCamera', cam_auto)
scene.collection.objects.link(ob_auto_camera)
ob_auto_camera.location = (4.00572, -4.76584, 3.46148)
ob_auto_camera.rotation_euler = (1.09748, -7.21219e-08, 0.694738)
scene.camera = ob_auto_camera
light_auto_sun = bpy.data.lights.new('AutoSun', 'SUN')
light_auto_sun.energy = 3.0
light_auto_sun.angle = 0.0523599
ob_auto_sun = bpy.data.objects.new('AutoSun', light_auto_sun)
scene.collection.objects.link(ob_auto_sun)
ob_auto_sun.rotation_euler = (0.872665, 0.174533, 0.523599)
bpy.context.view_layer.update()
